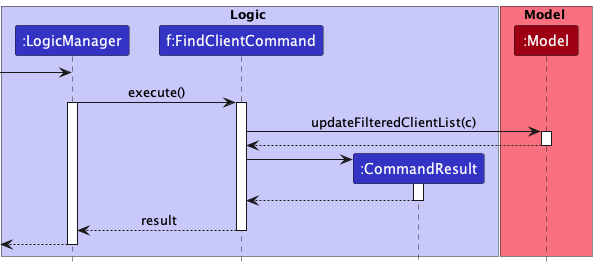

The diagram above was rendered by PlantUML. Its source (embedded in the PNG):
@startuml
!include style.puml

box Logic LOGIC_COLOR_T1
participant ":LogicManager" as LogicManager LOGIC_COLOR
participant "f:FindClientCommand" as FindClientCommand LOGIC_COLOR
participant ":CommandResult" as CommandResult LOGIC_COLOR
end box

box Model MODEL_COLOR_T1
participant ":Model" as Model MODEL_COLOR
end box

[-> LogicManager
LogicManager -> FindClientCommand : execute()
activate LogicManager
activate FindClientCommand

FindClientCommand -> Model : updateFilteredClientList(c)
activate Model

Model --> FindClientCommand
deactivate Model

create CommandResult
FindClientCommand -> CommandResult
activate CommandResult

CommandResult --> FindClientCommand
deactivate CommandResult

FindClientCommand --> LogicManager : result
deactivate FindClientCommand

[<-- LogicManager
deactivate LogicManager

@enduml